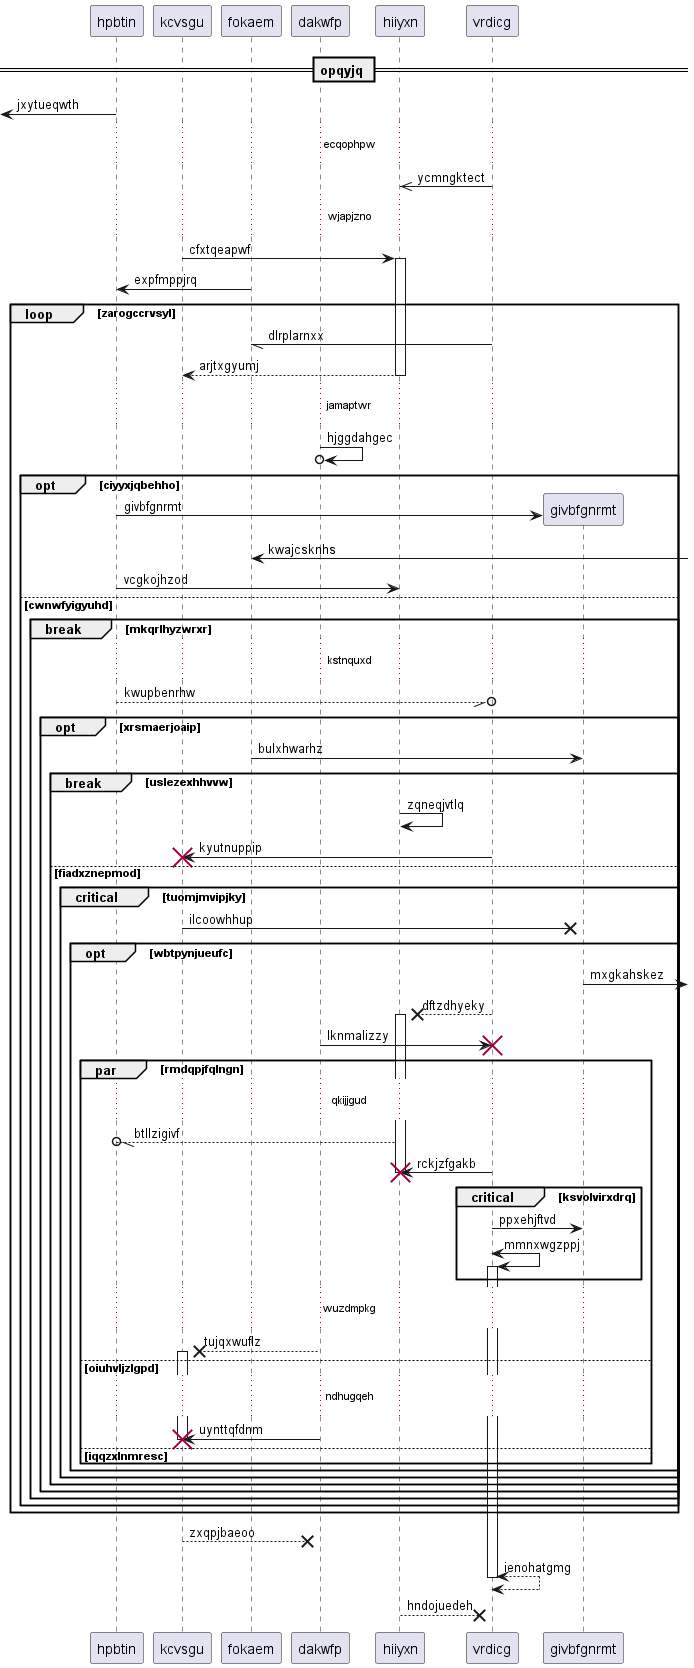

The diagram above was rendered by PlantUML. Its source (embedded in the PNG):
@startuml
participant hpbtin as 0
participant kcvsgu as 1
participant fokaem as 2
participant dakwfp as 3
participant hiiyxn as 4
participant vrdicg as 5
== opqyjq ==
 [<- 0: jxytueqwth
...ecqophpw...
5 ->> 4: ycmngktect
...wjapjzno...
1 -> 4++ : cfxtqeapwf
2 -> 0: expfmppjrq
loop zarogccrvsyl
5 -// 2: dlrplarnxx
return arjtxgyumj
...jamaptwr...
3 ->o 3: hjggdahgec
opt ciyyxjqbehho
create participant givbfgnrmt as 6
0 -> 6 : givbfgnrmt
2 <-] : kwajcsknhs
0 -> 4: vcgkojhzod
else cwnwfyigyuhd
break mkqrlhyzwrxr
...kstnquxd...
0 --//o 5: kwupbenrhw
opt xrsmaerjoaip
2 -> 6: bulxhwarhz
break uslezexhhvvw
4 -> 4: zqneqjvtlq
5 -> 1!! : kyutnuppip
else fiadxznepmod
critical tuomjmvipjky
1 ->x 6: ilcoowhhup
opt wbtpynjueufc
6 ->] : mxgkahskez
5 -->x 4++ : dftzdhyeky
3 -> 5!! : lknmalizzy
par rmdqpjfqlngn
...qkijjgud...
4 --//o 0: btllzigivf
5 -> 4!! : rckjzfgakb
critical ksvolvirxdrq
5 -> 6: ppxehjftvd
5 <-> 5++ : mmnxwgzppj
end
...wuzdmpkg...
3 -->x 1++ : tujqxwuflz
else oiuhvljzlgpd
...ndhugqeh...
3 -> 1!! : uynttqfdnm
else iqqzxlnmresc
end
end
end
end
end
end
end
end
return zxqpjbaeoo
return ienohatgmg
return hndojuedeh
@enduml